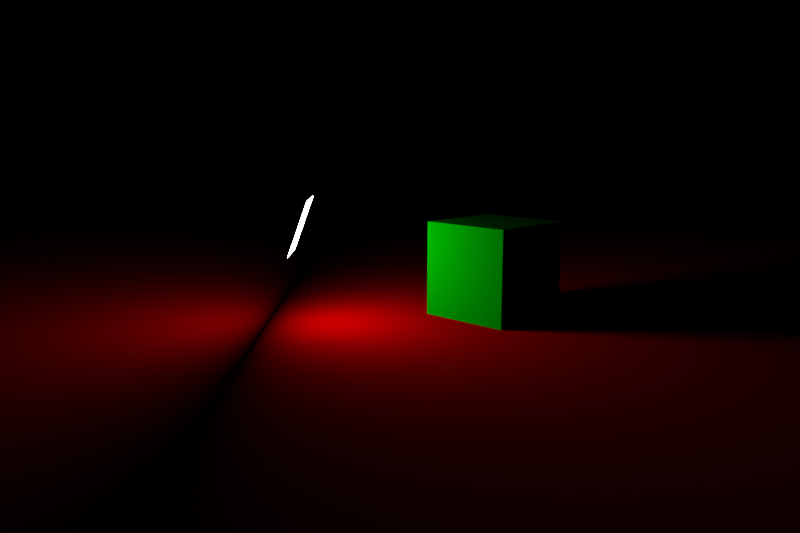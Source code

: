 # Source: emissiontest2.blend  (saved by Blender 3.3.6; exported with 4.5.12 LTS)
import bpy
from mathutils import Matrix  # noqa: F401  (used for matrix-valued properties, if any)

bpy.ops.wm.read_factory_settings(use_empty=True)
scene = bpy.context.scene
scene.name = 'Scene'

# ---- collections
col_collection = bpy.data.collections.new('Collection'); scene.collection.children.link(col_collection)

# ---- materials (node trees are filled in below, after node groups)
mat_material_002 = bpy.data.materials.new('Material.002')
mat_material_003 = bpy.data.materials.new('Material.003')
mat_material_001 = bpy.data.materials.new('Material.001')

# ---- material node trees
mat_material_002.use_nodes = True; mat_material_002.node_tree.nodes.clear()
_N = mat_material_002.node_tree.nodes; _L = mat_material_002.node_tree.links
n0 = _N.new('ShaderNodeOutputMaterial'); n0.name = 'Material Output'; n0.location = (300, 300)
n1 = _N.new('ShaderNodeBsdfDiffuse'); n1.name = 'Diffuse BSDF'; n1.location = (10, 300)
n1.inputs[0].default_value = (1.0, 0.0, 0.0, 1.0)
_L.new(n1.outputs[0], n0.inputs[0])
n0.is_active_output = True
mat_material_003.use_nodes = True; mat_material_003.node_tree.nodes.clear()
_N = mat_material_003.node_tree.nodes; _L = mat_material_003.node_tree.links
n0 = _N.new('ShaderNodeOutputMaterial'); n0.name = 'Material Output'; n0.location = (300, 300)
n1 = _N.new('ShaderNodeBsdfDiffuse'); n1.name = 'Diffuse BSDF'; n1.location = (10, 300)
n1.inputs[0].default_value = (0.0, 1.0, 0.0, 1.0)
_L.new(n1.outputs[0], n0.inputs[0])
n0.is_active_output = True
mat_material_001.use_nodes = True; mat_material_001.node_tree.nodes.clear()
_N = mat_material_001.node_tree.nodes; _L = mat_material_001.node_tree.links
n0 = _N.new('ShaderNodeOutputMaterial'); n0.name = 'Material Output'; n0.location = (300, 300)
n1 = _N.new('ShaderNodeEmission'); n1.name = 'Emission'; n1.location = (10, 300)
n1.inputs[1].default_value = 10.0
_L.new(n1.outputs[0], n0.inputs[0])
n0.is_active_output = True

# ---- world
world_world = bpy.data.worlds.new('World'); scene.world = world_world
world_world.use_nodes = True; world_world.node_tree.nodes.clear()
_N = world_world.node_tree.nodes; _L = world_world.node_tree.links
n0 = _N.new('ShaderNodeOutputWorld'); n0.name = 'World Output'; n0.location = (300, 300)
n1 = _N.new('ShaderNodeBackground'); n1.name = 'Background'; n1.location = (10, 300)
n1.inputs[0].default_value = (0.0, 0.0, 0.0, 1.0)
_L.new(n1.outputs[0], n0.inputs[0])
n0.is_active_output = True
world_world.color = (0.05088, 0.05088, 0.05088)
world_world.use_sun_shadow = False
world_world.sun_shadow_jitter_overblur = 0.0

# ---- cameras
cam_camera = bpy.data.cameras.new('Camera')
cam_camera.clip_end = 100.0
cam_camera.lens = 36.0
cam_camera.ortho_scale = 7.314

# ---- meshes
me_plane = bpy.data.meshes.new('Plane')
me_plane.from_pydata([(-1.0, -1.0, 0.0), (1.0, -1.0, 0.0), (-1.0, 1.0, 0.0), (1.0, 1.0, 0.0)], [], [(0, 1, 3, 2)])
_uv = me_plane.uv_layers.new(name='UVMap')
_uv.uv.foreach_set('vector', [0.0, 0.0, 1.0, 0.0, 1.0, 1.0, 0.0, 1.0])
me_plane.materials.append(mat_material_002)
me_plane.update()
me_cube_001 = bpy.data.meshes.new('Cube.001')
me_cube_001.from_pydata([(-1.0, -1.0, -1.0), (-1.0, -1.0, 1.0), (-1.0, 1.0, -1.0), (-1.0, 1.0, 1.0), (1.0, -1.0, -1.0), (1.0, -1.0, 1.0), (1.0, 1.0, -1.0), (1.0, 1.0, 1.0)], [], [(0, 1, 3, 2), (2, 3, 7, 6), (6, 7, 5, 4), (4, 5, 1, 0), (2, 6, 4, 0), (7, 3, 1, 5)])
_uv = me_cube_001.uv_layers.new(name='UVMap')
_uv.uv.foreach_set('vector', [0.375, 0.0, 0.625, 0.0, 0.625, 0.25, 0.375, 0.25, 0.375, 0.25, 0.625, 0.25, 0.625, 0.5, 0.375, 0.5, 0.375, 0.5, 0.625, 0.5, 0.625, 0.75, 0.375, 0.75, 0.375, 0.75, 0.625, 0.75, 0.625, 1.0, 0.375, 1.0, 0.125, 0.5, 0.375, 0.5, 0.375, 0.75, 0.125, 0.75, 0.625, 0.5, 0.875, 0.5, 0.875, 0.75, 0.625, 0.75])
me_cube_001.materials.append(mat_material_003)
me_cube_001.update()
me_plane_004 = bpy.data.meshes.new('Plane.004')
me_plane_004.from_pydata([(-1.0, -1.0, 0.0), (1.0, -1.0, 0.0), (-1.0, 1.0, 0.0), (1.0, 1.0, 0.0)], [], [(0, 1, 3, 2)])
_uv = me_plane_004.uv_layers.new(name='UVMap')
_uv.uv.foreach_set('vector', [0.0, 0.0, 1.0, 0.0, 1.0, 1.0, 0.0, 1.0])
me_plane_004.materials.append(mat_material_001)
me_plane_004.update()

# ---- objects
ob_camera = bpy.data.objects.new('Camera', cam_camera)
ob_floor = bpy.data.objects.new('Floor', me_plane)
ob_cube = bpy.data.objects.new('Cube', me_cube_001)
ob_light = bpy.data.objects.new('Light', me_plane_004)

# ---- transforms, parenting, visibility, modifiers, constraints
ob_camera.location = (0.0, -4.0, 1.0)
ob_camera.rotation_euler = (1.396, -0.0, 0.0)
ob_camera.lock_rotations_4d = False
ob_camera.empty_display_type = 'ARROWS'
ob_camera.color = (0.0, 0.0, 0.0, 0.0)
ob_camera.display_type = 'WIRE'
ob_camera.lineart.crease_threshold = 0.0
ob_floor.location = (0.0, 0.0, 0.0)
ob_floor.scale = (4.0, 4.0, 1.0)
ob_cube.location = (0.5, 0.2, 0.25)
ob_cube.rotation_euler = (0.0, -0.0, 2.356)
ob_cube.scale = (0.25, 0.25, 0.25)
ob_light.location = (-0.5, 0.0, 0.5)
ob_light.rotation_euler = (0.0, 1.92, 0.0)
ob_light.scale = (0.15, 0.15, 0.3)

# ---- collection membership
col_collection.objects.link(ob_camera)
col_collection.objects.link(ob_floor)
col_collection.objects.link(ob_cube)
col_collection.objects.link(ob_light)

# ---- scene / render settings (as saved in the file)
scene.camera = ob_camera
scene.frame_start = 1; scene.frame_end = 250; scene.frame_set(1)
scene.render.engine = 'CYCLES'
scene.render.resolution_x = 900
scene.render.resolution_y = 600
scene.cycles.use_denoising = False
scene.cycles.samples = 32
scene.cycles.sampling_pattern = 'TABULATED_SOBOL'
scene.cycles.use_adaptive_sampling = False
scene.cycles.use_light_tree = False
scene.cycles.max_bounces = 2
scene.view_settings.view_transform = 'Standard'
bpy.context.view_layer.update()
